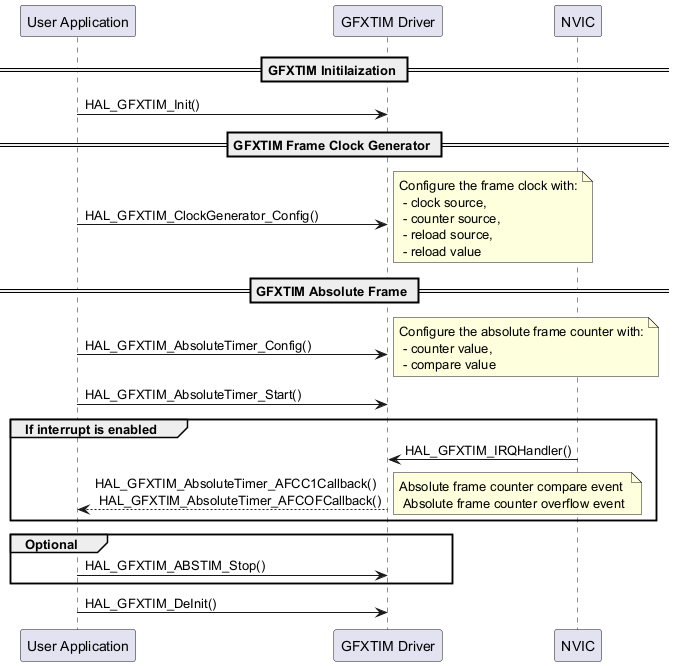

The diagram above was rendered by PlantUML. Its source (embedded in the PNG):
@startuml

   participant "User Application" as user
   participant "GFXTIM Driver" as GFXTIM
   participant "NVIC" as nvic

   == GFXTIM Initilaization ==
   user->GFXTIM : HAL_GFXTIM_Init()
   == GFXTIM Frame Clock Generator ==
   user->GFXTIM : HAL_GFXTIM_ClockGenerator_Config()
   note right : Configure the frame clock with:\n - clock source, \n - counter source, \n - reload source,\n - reload value

   == GFXTIM Absolute Frame ==
   user->GFXTIM : HAL_GFXTIM_AbsoluteTimer_Config()
   note right : Configure the absolute frame counter with:\n - counter value, \n - compare value

   user->GFXTIM : HAL_GFXTIM_AbsoluteTimer_Start()
   group If interrupt is enabled
   nvic->GFXTIM : HAL_GFXTIM_IRQHandler()
   user<--GFXTIM: HAL_GFXTIM_AbsoluteTimer_AFCC1Callback() \n HAL_GFXTIM_AbsoluteTimer_AFCOFCallback()
   note right : Absolute frame counter compare event \n Absolute frame counter overflow event
   end

   group Optional
   user->GFXTIM : HAL_GFXTIM_ABSTIM_Stop()
   end
   user->GFXTIM : HAL_GFXTIM_DeInit()
   @enduml